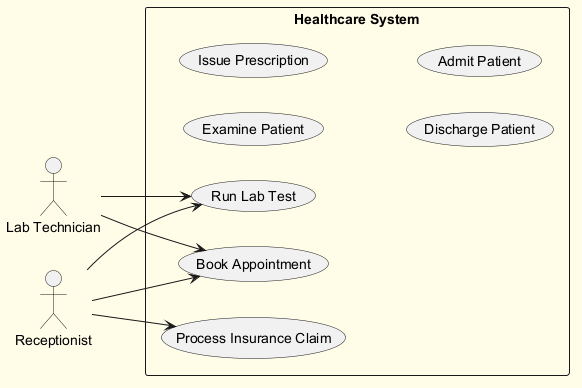

The diagram above was rendered by PlantUML. Its source (embedded in the PNG):
@startuml
skinparam backgroundColor #FFFDE7
skinparam classBackgroundColor #FFF9C4
skinparam classBorderColor #F57F17
left to right direction
actor "Lab Technician" as LT
actor "Receptionist" as R
rectangle "Healthcare System" {
  usecase "Book Appointment" as UC_BookAppointment
  usecase "Process Insurance Claim" as UC_ProcessInsuranceClaim
  usecase "Examine Patient" as UC_ExaminePatient
  usecase "Run Lab Test" as UC_RunLabTest
  usecase "Issue Prescription" as UC_IssuePrescription
  usecase "Discharge Patient" as UC_DischargePatient
  usecase "Admit Patient" as UC_AdmitPatient
}
LT --> UC_RunLabTest
LT --> UC_BookAppointment
R --> UC_RunLabTest
R --> UC_ProcessInsuranceClaim
R --> UC_BookAppointment
@enduml